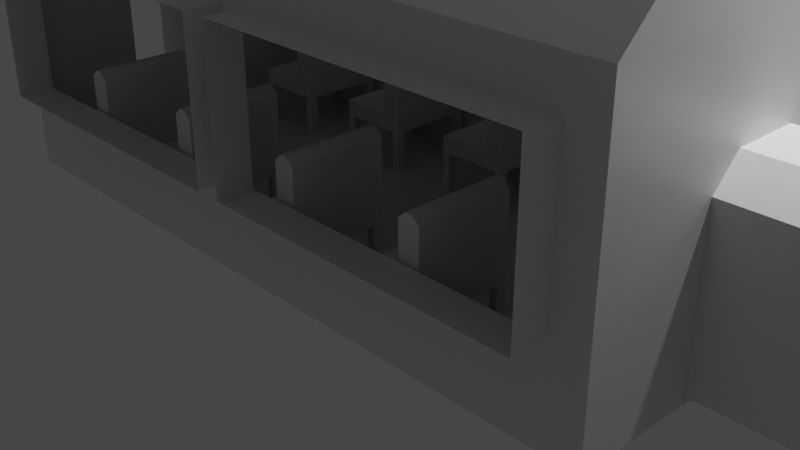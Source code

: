 # Source: train.blend  (saved by Blender 3.2.14; exported with 4.5.12 LTS)
import bpy
from mathutils import Matrix  # noqa: F401  (used for matrix-valued properties, if any)

bpy.ops.wm.read_factory_settings(use_empty=True)
scene = bpy.context.scene
scene.name = 'Scene'

# ---- collections
col_collection = bpy.data.collections.new('Collection'); scene.collection.children.link(col_collection)

# ---- materials (node trees are filled in below, after node groups)
mat_material = bpy.data.materials.new('Material')
mat_material.alpha_threshold = 0.0
mat_material.use_transparent_shadow = False
mat_material.line_color = (0.0, 0.0, 0.0, 1.0)

# ---- material node trees
mat_material.use_nodes = True; mat_material.node_tree.nodes.clear()
_N = mat_material.node_tree.nodes; _L = mat_material.node_tree.links
n0 = _N.new('ShaderNodeOutputMaterial'); n0.name = 'Material Output'; n0.location = (300, 300)
n1 = _N.new('ShaderNodeBsdfPrincipled'); n1.name = 'Principled BSDF'; n1.location = (10, 300)
n1.distribution = 'GGX'
n1.subsurface_method = 'RANDOM_WALK_SKIN'
n1.inputs[2].default_value = 0.4
n1.inputs[3].default_value = 1.45
n1.inputs[27].default_value = (0.0, 0.0, 0.0, 1.0)
n1.inputs[28].default_value = 1.0
_L.new(n1.outputs[0], n0.inputs[0])
n0.is_active_output = True

# ---- world
world_world = bpy.data.worlds.new('World'); scene.world = world_world
world_world.use_nodes = True; world_world.node_tree.nodes.clear()
_N = world_world.node_tree.nodes; _L = world_world.node_tree.links
n0 = _N.new('ShaderNodeOutputWorld'); n0.name = 'World Output'; n0.location = (300, 300)
n1 = _N.new('ShaderNodeBackground'); n1.name = 'Background'; n1.location = (10, 300)
n1.inputs[0].default_value = (0.05088, 0.05088, 0.05088, 1.0)
_L.new(n1.outputs[0], n0.inputs[0])
n0.is_active_output = True
world_world.color = (0.05088, 0.05088, 0.05088)
world_world.use_sun_shadow = False
world_world.sun_shadow_jitter_overblur = 0.0

# ---- cameras
cam_camera = bpy.data.cameras.new('Camera')
cam_camera.clip_end = 100.0
cam_camera.ortho_scale = 7.314

# ---- lights
light_light = bpy.data.lights.new('Light', 'POINT')
light_light.transmission_factor = 0.0
light_light.energy = 1000.0
light_light.shadow_soft_size = 0.1
light_light.shadow_maximum_resolution = 0.006
light_light.use_absolute_resolution = True

# ---- meshes
me_cube = bpy.data.meshes.new('Cube')
me_cube.from_pydata([(3.798, 1.869, 0.005383), (3.798, -1.869, 0.005383), (-3.801, 1.869, 0.005383), (-3.801, -1.869, 0.005383), (3.798, 1.869, 0.9674), (-3.801, -1.869, 0.9674), (3.798, -1.869, 0.9674), (-3.801, 1.869, 0.9674), (-3.801, -1.869, 2.553), (3.798, 1.869, 2.553), (3.798, -1.869, 2.553), (-3.801, 1.869, 2.553), (-3.421, 1.869, 0.005383), (-3.421, -1.869, 0.005383), (-3.421, 1.869, 0.9674), (-3.421, -1.869, 0.9674), (-3.421, 1.869, 2.553), (-3.421, -1.869, 2.553), (3.437, -1.869, 0.005383), (3.437, 1.869, 0.9674), (3.437, 1.869, 2.553), (3.437, 1.869, 0.005383), (3.437, -1.869, 0.9674), (3.437, -1.869, 2.553), (0.1466, 1.869, 0.005383), (-0.1311, 1.869, 0.005383), (0.1466, -1.869, 0.9674), (-0.1311, -1.869, 0.9674), (0.1466, -1.869, 2.553), (-0.1311, -1.869, 2.553), (-0.1311, -1.869, 0.005383), (0.1466, -1.869, 0.005383), (-0.1311, 1.869, 0.9674), (0.1466, 1.869, 0.9674), (-0.1311, 1.869, 2.553), (0.1466, 1.869, 2.553), (-0.1311, -2.245, 0.9674), (-3.421, -2.245, 0.9674), (-0.1311, -2.245, 2.553), (-3.421, -2.245, 2.553), (-3.421, 2.245, 2.553), (-3.421, 2.245, 0.9674), (0.1466, 2.245, 0.9674), (3.437, 2.245, 0.9674), (0.1466, 2.245, 2.553), (3.437, 2.245, 2.553), (3.437, -2.245, 2.553), (3.437, -2.245, 0.9674), (0.1466, -2.245, 0.9674), (0.1466, -2.245, 2.553), (-0.1311, 2.245, 0.9674), (-0.1311, 2.245, 2.553), (-3.801, 0.623, 0.005383), (-3.801, -0.623, 0.005383), (3.798, 0.623, 3.506), (3.798, -0.623, 3.506), (-3.801, -0.623, 3.506), (-3.801, 0.623, 3.506), (3.798, -0.623, 0.005383), (3.798, 0.623, 0.005383), (3.798, 0.623, 0.9674), (3.798, -0.623, 0.9674), (-3.801, -0.623, 0.9674), (-3.801, 0.623, 0.9674), (3.798, 0.623, 2.553), (3.798, -0.623, 2.553), (-3.801, -0.623, 2.553), (-3.801, 0.623, 2.553), (-3.421, 0.623, 0.005383), (-3.421, -0.623, 0.005383), (-3.421, 0.623, 3.506), (-3.421, -0.623, 3.506), (3.437, 0.623, 3.506), (3.437, -0.623, 3.506), (3.437, 0.623, 0.005383), (3.437, -0.623, 0.005383), (-0.1311, 0.623, 0.005383), (-0.1311, -0.623, 0.005383), (0.1466, 0.623, 0.005383), (0.1466, -0.623, 0.005383), (0.1466, 0.623, 3.506), (0.1466, -0.623, 3.506), (-0.1311, 0.623, 3.506), (-0.1311, -0.623, 3.506), (3.798, 1.869, 2.017), (3.798, -1.869, 2.017), (-3.801, 1.869, 2.017), (-3.801, -1.869, 2.017), (-3.421, -1.869, 2.017), (-3.421, 1.869, 2.017), (3.437, -1.869, 2.017), (3.437, 1.869, 2.017), (-0.1311, 1.869, 2.017), (0.1466, 1.869, 2.017), (0.1466, -1.869, 2.017), (-0.1311, -1.869, 2.017), (-3.421, -2.245, 2.017), (-3.421, 2.245, 2.017), (3.437, -2.245, 2.017), (3.437, 2.245, 2.017), (-0.1311, 2.245, 2.017), (0.1466, 2.245, 2.017), (0.1466, -2.245, 2.017), (-0.1311, -2.245, 2.017), (-5.242, 0.623, 0.07421), (-5.242, -0.623, 0.07421), (5.238, -0.623, 0.07421), (5.238, 0.623, 0.07421), (5.238, 0.623, 0.9674), (5.238, -0.623, 0.9674), (-5.242, -0.623, 0.9674), (-5.242, 0.623, 0.9674), (-3.801, -0.623, 1.733), (-3.801, -0.3399, 2.017), (-3.801, -0.623, 2.3), (-3.801, -0.9061, 2.017), (-3.801, 0.3399, 2.017), (-3.801, 0.623, 1.733), (-3.801, 0.9061, 2.017), (-3.801, 0.623, 2.3), (3.798, 0.623, 1.733), (3.798, 0.3399, 2.017), (3.798, 0.623, 2.3), (3.798, 0.9061, 2.017), (3.798, -0.3399, 2.017), (3.798, -0.623, 1.733), (3.798, -0.9061, 2.017), (3.798, -0.623, 2.3), (-5.242, -0.3399, 2.017), (-5.242, -0.623, 1.733), (-5.242, 0.623, 1.733), (-5.242, 0.3399, 2.017), (5.238, 0.3399, 2.017), (5.238, 0.623, 1.733), (5.238, -0.623, 1.733), (5.238, -0.3399, 2.017), (3.798, 1.325, 3.506), (3.798, 1.869, 2.962), (3.798, -1.869, 2.962), (3.798, -1.325, 3.506), (-3.801, 1.869, 2.962), (-3.801, 1.325, 3.506), (-3.801, -1.325, 3.506), (-3.801, -1.869, 2.962), (-3.421, -1.325, 3.506), (-3.421, -1.869, 2.962), (-3.421, 1.869, 2.962), (-3.421, 1.325, 3.506), (3.437, 1.325, 3.506), (3.437, 1.869, 2.962), (3.437, -1.869, 2.962), (3.437, -1.325, 3.506), (0.1466, -1.869, 2.962), (0.1466, -1.325, 3.506), (-0.1311, -1.325, 3.506), (-0.1311, -1.869, 2.962), (-0.1311, 1.869, 2.962), (-0.1311, 1.325, 3.506), (0.1466, 1.325, 3.506), (0.1466, 1.869, 2.962), (3.87, -0.623, 0.9674), (3.87, 0.623, 0.07421), (3.87, 0.623, 0.9674), (3.87, -0.623, 0.07421), (3.87, -0.3399, 2.017), (3.87, -0.623, 1.733), (3.87, 0.623, 1.733), (3.87, 0.3399, 2.017), (-3.873, 0.623, 0.9674), (-3.873, 0.623, 0.07421), (-3.873, -0.623, 0.9674), (-3.873, -0.623, 0.07421), (-3.873, -0.3399, 2.017), (-3.873, -0.623, 1.733), (-3.873, 0.3399, 2.017), (-3.873, 0.623, 1.733)], [], [(83, 154, 144, 71), (71, 144, 142, 56), (11, 16, 146, 140), (75, 18, 1, 58), (10, 23, 150, 138), (9, 64, 54, 136, 137), (21, 0, 4, 19), (58, 1, 6, 61), (52, 2, 7, 63), (13, 3, 5, 15), (91, 84, 9, 20), (168, 175, 130, 111), (88, 87, 8, 17), (20, 35, 44, 45), (86, 89, 16, 11), (30, 13, 15, 27), (2, 12, 14, 7), (8, 66, 56, 142, 143), (53, 3, 13, 69), (16, 34, 156, 146), (29, 17, 145, 155), (65, 10, 138, 139, 55), (147, 70, 57, 141), (1, 18, 22, 6), (85, 90, 23, 10), (95, 27, 36, 103), (24, 21, 19, 33), (73, 151, 153, 81), (79, 31, 18, 75), (69, 13, 30, 77), (77, 30, 31, 79), (157, 82, 70, 147), (12, 25, 32, 14), (25, 24, 33, 32), (33, 19, 43, 42), (92, 93, 35, 34), (23, 28, 152, 150), (158, 80, 82, 157), (28, 29, 155, 152), (81, 153, 154, 83), (18, 31, 26, 22), (31, 30, 27, 26), (93, 33, 42, 101), (94, 95, 29, 28), (90, 22, 47, 98), (27, 15, 37, 36), (91, 20, 45, 99), (22, 26, 48, 47), (17, 29, 38, 39), (14, 32, 50, 41), (88, 17, 39, 96), (28, 23, 46, 49), (89, 14, 41, 97), (34, 16, 40, 51), (92, 34, 51, 100), (94, 28, 49, 102), (34, 35, 159, 156), (80, 81, 83, 82), (35, 20, 149, 159), (72, 73, 81, 80), (25, 76, 78, 24), (76, 77, 79, 78), (12, 68, 76, 25), (68, 69, 77, 76), (24, 78, 74, 21), (78, 79, 75, 74), (20, 9, 137, 149), (54, 55, 73, 72), (148, 72, 80, 158), (82, 83, 71, 70), (2, 52, 68, 12), (52, 53, 69, 68), (173, 170, 110, 129), (5, 62, 112, 115, 87), (166, 162, 108, 133), (4, 60, 120, 123, 84), (3, 53, 62, 5), (84, 123, 122, 64, 9), (0, 59, 60, 4), (119, 118, 86, 11, 67), (55, 139, 151, 73), (64, 65, 55, 54), (21, 74, 59, 0), (74, 75, 58, 59), (17, 8, 143, 145), (66, 67, 57, 56), (67, 11, 140, 141, 57), (70, 71, 56, 57), (169, 168, 111, 104), (164, 167, 132, 135), (61, 6, 85, 126, 125), (174, 172, 128, 131), (26, 94, 102, 48), (32, 92, 100, 50), (16, 89, 97, 40), (15, 88, 96, 37), (19, 91, 99, 43), (23, 90, 98, 46), (26, 27, 95, 94), (35, 93, 101, 44), (32, 33, 93, 92), (29, 95, 103, 38), (6, 22, 90, 85), (7, 14, 89, 86), (15, 5, 87, 88), (122, 121, 124, 127, 65, 64), (127, 126, 85, 10, 65), (19, 4, 84, 91), (162, 161, 107, 108), (63, 7, 86, 118, 117), (161, 163, 106, 107), (163, 160, 109, 106), (160, 165, 134, 109), (170, 171, 105, 110), (171, 169, 104, 105), (87, 115, 114, 66, 8), (112, 113, 114, 115), (116, 117, 118, 119), (120, 121, 122, 123), (124, 125, 126, 127), (164, 135, 134, 165), (172, 113, 112, 173), (166, 133, 132, 167), (174, 131, 130, 175), (114, 113, 116, 119, 67, 66), (145, 143, 142, 144), (149, 137, 136, 148), (155, 145, 144, 154), (140, 146, 147, 141), (159, 149, 148, 158), (138, 150, 151, 139), (150, 152, 153, 151), (152, 155, 154, 153), (146, 156, 157, 147), (156, 159, 158, 157), (136, 54, 72, 148), (120, 166, 167, 121), (124, 164, 165, 125), (61, 125, 165, 160), (58, 61, 160, 163), (59, 58, 163, 161), (60, 59, 161, 162), (124, 121, 167, 164), (120, 60, 162, 166), (116, 174, 175, 117), (128, 172, 173, 129), (53, 52, 169, 171), (62, 53, 171, 170), (116, 113, 172, 174), (52, 63, 168, 169), (112, 62, 170, 173), (63, 117, 175, 168)])
_uv = me_cube.uv_layers.new(name='UVMap')
_uv.uv.foreach_set('vector', [0.7873, 0.6667, 0.7873, 0.7136, 0.8625, 0.7136, 0.8625, 0.6667, 0.8625, 0.6667, 0.8625, 0.7136, 0.875, 0.7136, 0.875, 0.6667, 0.6067, 0.25, 0.6067, 0.2625, 0.6146, 0.2625, 0.6146, 0.25, 0.3631, 0.6667, 0.3631, 0.75, 0.375, 0.75, 0.375, 0.6667, 0.6067, 0.75, 0.6067, 0.7619, 0.6146, 0.7619, 0.6146, 0.75, 0.6067, 0.5, 0.6067, 0.5833, 0.625, 0.5833, 0.625, 0.5364, 0.6146, 0.5, 0.375, 0.4881, 0.375, 0.5, 0.4625, 0.5, 0.4625, 0.4881, 0.375, 0.6667, 0.375, 0.75, 0.4625, 0.75, 0.4625, 0.6667, 0.375, 0.1667, 0.375, 0.25, 0.4625, 0.25, 0.4625, 0.1667, 0.375, 0.9875, 0.375, 1.0, 0.4625, 1.0, 0.4625, 0.9875, 0.5579, 0.4881, 0.5579, 0.5, 0.6067, 0.5, 0.6067, 0.4881, 0.4625, 0.1667, 0.5322, 0.1667, 0.5322, 0.1667, 0.4625, 0.1667, 0.5579, 0.9875, 0.5579, 1.0, 0.6067, 1.0, 0.6067, 0.9875, 0.6067, 0.4881, 0.6067, 0.4129, 0.6067, 0.4129, 0.6067, 0.4881, 0.5579, 0.25, 0.5579, 0.2625, 0.6067, 0.2625, 0.6067, 0.25, 0.375, 0.9123, 0.375, 0.9875, 0.4625, 0.9875, 0.4625, 0.9123, 0.375, 0.25, 0.375, 0.2625, 0.4625, 0.2625, 0.4625, 0.25, 0.6067, 0.0, 0.6067, 0.08333, 0.625, 0.08333, 0.625, 0.03639, 0.6146, 0.0, 0.125, 0.6667, 0.125, 0.75, 0.1375, 0.75, 0.1375, 0.6667, 0.6067, 0.2625, 0.6067, 0.3377, 0.6146, 0.3377, 0.6146, 0.2625, 0.6067, 0.9123, 0.6067, 0.9875, 0.6146, 0.9875, 0.6146, 0.9123, 0.6067, 0.6667, 0.6067, 0.75, 0.6146, 0.75, 0.625, 0.7136, 0.625, 0.6667, 0.8625, 0.5364, 0.8625, 0.5833, 0.875, 0.5833, 0.875, 0.5364, 0.375, 0.75, 0.375, 0.7619, 0.4625, 0.7619, 0.4625, 0.75, 0.5579, 0.75, 0.5579, 0.7619, 0.6067, 0.7619, 0.6067, 0.75, 0.5579, 0.9123, 0.4625, 0.9123, 0.4625, 0.9123, 0.5579, 0.9123, 0.375, 0.4129, 0.375, 0.4881, 0.4625, 0.4881, 0.4625, 0.4129, 0.6369, 0.6667, 0.6369, 0.7136, 0.7121, 0.7136, 0.7121, 0.6667, 0.2879, 0.6667, 0.2879, 0.75, 0.3631, 0.75, 0.3631, 0.6667, 0.1375, 0.6667, 0.1375, 0.75, 0.2127, 0.75, 0.2127, 0.6667, 0.2127, 0.6667, 0.2127, 0.75, 0.2879, 0.75, 0.2879, 0.6667, 0.7873, 0.5364, 0.7873, 0.5833, 0.8625, 0.5833, 0.8625, 0.5364, 0.375, 0.2625, 0.375, 0.3377, 0.4625, 0.3377, 0.4625, 0.2625, 0.375, 0.3377, 0.375, 0.4129, 0.4625, 0.4129, 0.4625, 0.3377, 0.4625, 0.4129, 0.4625, 0.4881, 0.4625, 0.4881, 0.4625, 0.4129, 0.5579, 0.3377, 0.5579, 0.4129, 0.6067, 0.4129, 0.6067, 0.3377, 0.6067, 0.7619, 0.6067, 0.8371, 0.6146, 0.8371, 0.6146, 0.7619, 0.7121, 0.5364, 0.7121, 0.5833, 0.7873, 0.5833, 0.7873, 0.5364, 0.6067, 0.8371, 0.6067, 0.9123, 0.6146, 0.9123, 0.6146, 0.8371, 0.7121, 0.6667, 0.7121, 0.7136, 0.7873, 0.7136, 0.7873, 0.6667, 0.375, 0.7619, 0.375, 0.8371, 0.4625, 0.8371, 0.4625, 0.7619, 0.375, 0.8371, 0.375, 0.9123, 0.4625, 0.9123, 0.4625, 0.8371, 0.5579, 0.4129, 0.4625, 0.4129, 0.4625, 0.4129, 0.5579, 0.4129, 0.5579, 0.8371, 0.5579, 0.9123, 0.6067, 0.9123, 0.6067, 0.8371, 0.5579, 0.7619, 0.4625, 0.7619, 0.4625, 0.7619, 0.5579, 0.7619, 0.4625, 0.9123, 0.4625, 0.9875, 0.4625, 0.9875, 0.4625, 0.9123, 0.5579, 0.4881, 0.6067, 0.4881, 0.6067, 0.4881, 0.5579, 0.4881, 0.4625, 0.7619, 0.4625, 0.8371, 0.4625, 0.8371, 0.4625, 0.7619, 0.6067, 0.9875, 0.6067, 0.9123, 0.6067, 0.9123, 0.6067, 0.9875, 0.4625, 0.2625, 0.4625, 0.3377, 0.4625, 0.3377, 0.4625, 0.2625, 0.5579, 0.9875, 0.6067, 0.9875, 0.6067, 0.9875, 0.5579, 0.9875, 0.6067, 0.8371, 0.6067, 0.7619, 0.6067, 0.7619, 0.6067, 0.8371, 0.5579, 0.2625, 0.4625, 0.2625, 0.4625, 0.2625, 0.5579, 0.2625, 0.6067, 0.3377, 0.6067, 0.2625, 0.6067, 0.2625, 0.6067, 0.3377, 0.5579, 0.3377, 0.6067, 0.3377, 0.6067, 0.3377, 0.5579, 0.3377, 0.5579, 0.8371, 0.6067, 0.8371, 0.6067, 0.8371, 0.5579, 0.8371, 0.6067, 0.3377, 0.6067, 0.4129, 0.6146, 0.4129, 0.6146, 0.3377, 0.7121, 0.5833, 0.7121, 0.6667, 0.7873, 0.6667, 0.7873, 0.5833, 0.6067, 0.4129, 0.6067, 0.4881, 0.6146, 0.4881, 0.6146, 0.4129, 0.6369, 0.5833, 0.6369, 0.6667, 0.7121, 0.6667, 0.7121, 0.5833, 0.2127, 0.5, 0.2127, 0.5833, 0.2879, 0.5833, 0.2879, 0.5, 0.2127, 0.5833, 0.2127, 0.6667, 0.2879, 0.6667, 0.2879, 0.5833, 0.1375, 0.5, 0.1375, 0.5833, 0.2127, 0.5833, 0.2127, 0.5, 0.1375, 0.5833, 0.1375, 0.6667, 0.2127, 0.6667, 0.2127, 0.5833, 0.2879, 0.5, 0.2879, 0.5833, 0.3631, 0.5833, 0.3631, 0.5, 0.2879, 0.5833, 0.2879, 0.6667, 0.3631, 0.6667, 0.3631, 0.5833, 0.6067, 0.4881, 0.6067, 0.5, 0.6146, 0.5, 0.6146, 0.4881, 0.625, 0.5833, 0.625, 0.6667, 0.6369, 0.6667, 0.6369, 0.5833, 0.6369, 0.5364, 0.6369, 0.5833, 0.7121, 0.5833, 0.7121, 0.5364, 0.7873, 0.5833, 0.7873, 0.6667, 0.8625, 0.6667, 0.8625, 0.5833, 0.125, 0.5, 0.125, 0.5833, 0.1375, 0.5833, 0.1375, 0.5, 0.125, 0.5833, 0.125, 0.6667, 0.1375, 0.6667, 0.1375, 0.5833, 0.5322, 0.08333, 0.4625, 0.08333, 0.4625, 0.08333, 0.5322, 0.08333, 0.4625, 0.0, 0.4625, 0.08333, 0.5322, 0.08333, 0.5579, 0.0644, 0.5579, 0.0, 0.5322, 0.5833, 0.4625, 0.5833, 0.4625, 0.5833, 0.5322, 0.5833, 0.4625, 0.5, 0.4625, 0.5833, 0.5322, 0.5833, 0.5579, 0.5644, 0.5579, 0.5, 0.375, 0.0, 0.375, 0.08333, 0.4625, 0.08333, 0.4625, 0.0, 0.5579, 0.5, 0.5579, 0.5644, 0.5837, 0.5833, 0.6067, 0.5833, 0.6067, 0.5, 0.375, 0.5, 0.375, 0.5833, 0.4625, 0.5833, 0.4625, 0.5, 0.5837, 0.1667, 0.5579, 0.1856, 0.5579, 0.25, 0.6067, 0.25, 0.6067, 0.1667, 0.625, 0.6667, 0.625, 0.7136, 0.6369, 0.7136, 0.6369, 0.6667, 0.6067, 0.5833, 0.6067, 0.6667, 0.625, 0.6667, 0.625, 0.5833, 0.3631, 0.5, 0.3631, 0.5833, 0.375, 0.5833, 0.375, 0.5, 0.3631, 0.5833, 0.3631, 0.6667, 0.375, 0.6667, 0.375, 0.5833, 0.6067, 0.9875, 0.6067, 1.0, 0.6146, 1.0, 0.6146, 0.9875, 0.6067, 0.08333, 0.6067, 0.1667, 0.625, 0.1667, 0.625, 0.08333, 0.6067, 0.1667, 0.6067, 0.25, 0.6146, 0.25, 0.625, 0.2136, 0.625, 0.1667, 0.8625, 0.5833, 0.8625, 0.6667, 0.875, 0.6667, 0.875, 0.5833, 0.375, 0.1667, 0.4625, 0.1667, 0.4625, 0.1667, 0.375, 0.1667, 0.5579, 0.6477, 0.5579, 0.6023, 0.5579, 0.6023, 0.5579, 0.6477, 0.4625, 0.6667, 0.4625, 0.75, 0.5579, 0.75, 0.5579, 0.6856, 0.5322, 0.6667, 0.5579, 0.1477, 0.5579, 0.1023, 0.5579, 0.1023, 0.5579, 0.1477, 0.4625, 0.8371, 0.5579, 0.8371, 0.5579, 0.8371, 0.4625, 0.8371, 0.4625, 0.3377, 0.5579, 0.3377, 0.5579, 0.3377, 0.4625, 0.3377, 0.6067, 0.2625, 0.5579, 0.2625, 0.5579, 0.2625, 0.6067, 0.2625, 0.4625, 0.9875, 0.5579, 0.9875, 0.5579, 0.9875, 0.4625, 0.9875, 0.4625, 0.4881, 0.5579, 0.4881, 0.5579, 0.4881, 0.4625, 0.4881, 0.6067, 0.7619, 0.5579, 0.7619, 0.5579, 0.7619, 0.6067, 0.7619, 0.4625, 0.8371, 0.4625, 0.9123, 0.5579, 0.9123, 0.5579, 0.8371, 0.6067, 0.4129, 0.5579, 0.4129, 0.5579, 0.4129, 0.6067, 0.4129, 0.4625, 0.3377, 0.4625, 0.4129, 0.5579, 0.4129, 0.5579, 0.3377, 0.6067, 0.9123, 0.5579, 0.9123, 0.5579, 0.9123, 0.6067, 0.9123, 0.4625, 0.75, 0.4625, 0.7619, 0.5579, 0.7619, 0.5579, 0.75, 0.4625, 0.25, 0.4625, 0.2625, 0.5579, 0.2625, 0.5579, 0.25, 0.4625, 0.9875, 0.4625, 1.0, 0.5579, 1.0, 0.5579, 0.9875, 0.5837, 0.5833, 0.5579, 0.6023, 0.5579, 0.6477, 0.5837, 0.6667, 0.6067, 0.6667, 0.6067, 0.5833, 0.5837, 0.6667, 0.5579, 0.6856, 0.5579, 0.75, 0.6067, 0.75, 0.6067, 0.6667, 0.4625, 0.4881, 0.4625, 0.5, 0.5579, 0.5, 0.5579, 0.4881, 0.4625, 0.5833, 0.375, 0.5833, 0.375, 0.5833, 0.4625, 0.5833, 0.4625, 0.1667, 0.4625, 0.25, 0.5579, 0.25, 0.5579, 0.1856, 0.5322, 0.1667, 0.375, 0.5833, 0.375, 0.6667, 0.375, 0.6667, 0.375, 0.5833, 0.375, 0.6667, 0.4625, 0.6667, 0.4625, 0.6667, 0.375, 0.6667, 0.4625, 0.6667, 0.5322, 0.6667, 0.5322, 0.6667, 0.4625, 0.6667, 0.4625, 0.08333, 0.375, 0.08333, 0.375, 0.08333, 0.4625, 0.08333, 0.125, 0.6667, 0.125, 0.5833, 0.125, 0.5833, 0.125, 0.6667, 0.5579, 0.0, 0.5579, 0.0644, 0.5837, 0.08333, 0.6067, 0.08333, 0.6067, 0.0, 0.5322, 0.08333, 0.5579, 0.08333, 0.5837, 0.08333, 0.5579, 0.0644, 0.5579, 0.1477, 0.5579, 0.1667, 0.5579, 0.1856, 0.5837, 0.1667, 0.5322, 0.5833, 0.5579, 0.5833, 0.5837, 0.5833, 0.5579, 0.5644, 0.5579, 0.6477, 0.5579, 0.6667, 0.5579, 0.6856, 0.5837, 0.6667, 0.5579, 0.6477, 0.5579, 0.6477, 0.5322, 0.6667, 0.5322, 0.6667, 0.5579, 0.1023, 0.5579, 0.1023, 0.5322, 0.08333, 0.5322, 0.08333, 0.5322, 0.5833, 0.5322, 0.5833, 0.5579, 0.6023, 0.5579, 0.6023, 0.5579, 0.1477, 0.5579, 0.1477, 0.5322, 0.1667, 0.5322, 0.1667, 0.5837, 0.08333, 0.5579, 0.1023, 0.5579, 0.1477, 0.5837, 0.1667, 0.6067, 0.1667, 0.6067, 0.08333, 0.6146, 0.9875, 0.6146, 1.0, 0.625, 1.0, 0.625, 0.9875, 0.6146, 0.4881, 0.6146, 0.5, 0.625, 0.5, 0.625, 0.4881, 0.6146, 0.9123, 0.6146, 0.9875, 0.625, 0.9875, 0.625, 0.9123, 0.6146, 0.25, 0.6146, 0.2625, 0.625, 0.2625, 0.625, 0.25, 0.6146, 0.4129, 0.6146, 0.4881, 0.625, 0.4881, 0.625, 0.4129, 0.6146, 0.75, 0.6146, 0.7619, 0.625, 0.7619, 0.625, 0.75, 0.6146, 0.7619, 0.6146, 0.8371, 0.625, 0.8371, 0.625, 0.7619, 0.6146, 0.8371, 0.6146, 0.9123, 0.625, 0.9123, 0.625, 0.8371, 0.6146, 0.2625, 0.6146, 0.3377, 0.625, 0.3377, 0.625, 0.2625, 0.6146, 0.3377, 0.6146, 0.4129, 0.625, 0.4129, 0.625, 0.3377, 0.625, 0.5364, 0.625, 0.5833, 0.6369, 0.5833, 0.6369, 0.5364, 0.5322, 0.5833, 0.5322, 0.5833, 0.5579, 0.6023, 0.5579, 0.6023, 0.5579, 0.6477, 0.5579, 0.6477, 0.5322, 0.6667, 0.5322, 0.6667, 0.4625, 0.6667, 0.5322, 0.6667, 0.5322, 0.6667, 0.4625, 0.6667, 0.375, 0.6667, 0.4625, 0.6667, 0.4625, 0.6667, 0.375, 0.6667, 0.375, 0.5833, 0.375, 0.6667, 0.375, 0.6667, 0.375, 0.5833, 0.4625, 0.5833, 0.375, 0.5833, 0.375, 0.5833, 0.4625, 0.5833, 0.5579, 0.6477, 0.5579, 0.6023, 0.5579, 0.6023, 0.5579, 0.6477, 0.5322, 0.5833, 0.4625, 0.5833, 0.4625, 0.5833, 0.5322, 0.5833, 0.5579, 0.1477, 0.5579, 0.1477, 0.5322, 0.1667, 0.5322, 0.1667, 0.5579, 0.1023, 0.5579, 0.1023, 0.5322, 0.08333, 0.5322, 0.08333, 0.125, 0.6667, 0.125, 0.5833, 0.125, 0.5833, 0.125, 0.6667, 0.4625, 0.08333, 0.375, 0.08333, 0.375, 0.08333, 0.4625, 0.08333, 0.5579, 0.1477, 0.5579, 0.1023, 0.5579, 0.1023, 0.5579, 0.1477, 0.375, 0.1667, 0.4625, 0.1667, 0.4625, 0.1667, 0.375, 0.1667, 0.5322, 0.08333, 0.4625, 0.08333, 0.4625, 0.08333, 0.5322, 0.08333, 0.4625, 0.1667, 0.5322, 0.1667, 0.5322, 0.1667, 0.4625, 0.1667])
me_cube.materials.append(mat_material)
me_cube.use_mirror_vertex_groups = False
me_cube.update()
me_cube_001 = bpy.data.meshes.new('Cube.001')
me_cube_001.from_pydata([(2.823, -1.807, 0.006288), (2.823, -1.807, 0.6313), (2.823, -0.802, 0.006288), (2.823, -0.802, 0.6313), (3.409, -1.807, 0.6313), (3.409, -0.802, 0.6313), (3.635, -0.802, 0.6313), (3.635, -0.802, 0.006288), (3.635, -1.807, 0.006288), (3.635, -1.807, 0.6313), (3.409, -0.802, 1.3), (3.409, -1.807, 1.3), (3.635, -0.802, 1.3), (3.635, -1.807, 1.3), (3.485, -0.802, 0.6313), (3.553, -0.802, 0.6313), (3.553, -0.802, 0.006288), (3.553, -1.807, 0.006288), (3.553, -1.807, 0.6313), (3.485, -1.807, 0.6313), (3.485, -0.802, 1.37), (3.553, -0.802, 1.37), (3.553, -1.807, 1.37), (3.485, -1.807, 1.37), (2.823, -0.9054, 0.006288), (2.823, -1.707, 0.006288), (2.823, -1.707, 0.6313), (2.823, -0.9054, 0.6313), (3.409, -0.9054, 0.6313), (3.409, -1.707, 0.6313), (3.635, -1.707, 0.006288), (3.635, -0.9054, 0.006288), (3.635, -0.9054, 0.6313), (3.635, -1.707, 0.6313), (3.409, -0.9054, 1.3), (3.409, -1.707, 1.3), (3.635, -0.9054, 1.3), (3.635, -1.707, 1.3), (3.485, -1.707, 1.37), (3.485, -0.9054, 1.37), (3.553, -1.707, 1.37), (3.553, -0.9054, 1.37), (3.553, -0.9054, 0.006288), (3.553, -1.707, 0.006288), (2.823, -1.807, 0.4496), (2.823, -0.802, 0.4496), (3.409, -0.802, 0.4496), (3.409, -1.807, 0.4496), (3.635, -0.802, 0.4496), (3.635, -1.807, 0.4496), (3.485, -1.807, 0.4496), (3.553, -1.807, 0.4496), (3.485, -0.802, 0.4496), (3.553, -0.802, 0.4496), (3.635, -0.9054, 0.4496), (3.635, -1.707, 0.4496), (2.823, -1.707, 0.4496), (2.823, -0.9054, 0.4496), (2.91, -0.802, 0.006288), (2.91, -0.802, 0.6313), (2.91, -1.807, 0.006288), (2.91, -1.807, 0.6313), (2.91, -0.9054, 0.6313), (2.91, -1.707, 0.6313), (2.91, -0.9054, 0.006288), (2.91, -1.707, 0.006288), (2.91, -1.807, 0.4496), (2.91, -0.802, 0.4496), (3.554, -1.707, 0.4496), (3.554, -0.9054, 0.4496), (2.91, -1.707, 0.4496), (2.91, -0.9054, 0.4496), (3.486, -1.707, 0.4496), (3.486, -0.9054, 0.4496), (3.408, -1.707, 0.4496), (3.408, -0.9054, 0.4496)], [], [(57, 27, 3, 45), (67, 59, 5, 46), (53, 15, 6, 48), (66, 61, 1, 44), (63, 26, 1, 61), (55, 33, 9, 49), (51, 17, 8, 49), (42, 16, 7, 31), (14, 5, 10, 20), (40, 22, 13, 37), (32, 6, 12, 36), (29, 4, 11, 35), (18, 9, 13, 22), (4, 19, 23, 11), (19, 18, 22, 23), (35, 11, 23, 38), (38, 23, 22, 40), (6, 15, 21, 12), (15, 14, 20, 21), (46, 5, 14, 52), (52, 14, 15, 53), (20, 39, 41, 21), (39, 38, 40, 41), (10, 34, 39, 20), (34, 35, 38, 39), (5, 28, 34, 10), (28, 29, 35, 34), (9, 33, 37, 13), (33, 32, 36, 37), (21, 41, 36, 12), (41, 40, 37, 36), (17, 43, 30, 8), (48, 6, 32, 54), (54, 32, 33, 55), (59, 3, 27, 62), (62, 27, 26, 63), (44, 1, 26, 56), (56, 26, 27, 57), (0, 44, 56, 25), (7, 48, 54, 31), (19, 50, 51, 18), (4, 47, 50, 19), (18, 51, 49, 9), (30, 55, 49, 8), (60, 66, 44, 0), (16, 53, 48, 7), (24, 57, 45, 2), (2, 45, 67, 58), (2, 58, 64, 24), (28, 62, 63, 29), (5, 59, 62, 28), (29, 63, 61, 4), (25, 65, 60, 0), (47, 4, 61, 66), (45, 3, 59, 67), (68, 69, 54, 55), (72, 73, 69, 68), (56, 57, 71, 70), (65, 25, 56, 70), (66, 60, 65, 70), (17, 51, 68, 43), (30, 43, 68, 55), (31, 54, 69, 42), (53, 16, 42, 69), (58, 67, 71, 64), (64, 71, 57, 24), (74, 75, 73, 72), (70, 71, 75, 74), (53, 69, 73, 52), (52, 73, 75, 46), (46, 75, 71, 67), (47, 66, 70, 74), (50, 47, 74, 72), (51, 50, 72, 68)])
_uv = me_cube_001.uv_layers.new(name='UVMap')
_uv.uv.foreach_set('vector', [0.581, 0.1667, 0.625, 0.1667, 0.625, 0.25, 0.581, 0.25, 0.581, 0.375, 0.625, 0.375, 0.625, 0.5, 0.581, 0.5, 0.581, 0.5, 0.625, 0.5, 0.625, 0.5, 0.581, 0.5, 0.581, 0.875, 0.625, 0.875, 0.625, 1.0, 0.581, 1.0, 0.75, 0.6667, 0.875, 0.6667, 0.875, 0.75, 0.75, 0.75, 0.581, 0.6667, 0.625, 0.6667, 0.625, 0.75, 0.581, 0.75, 0.581, 0.75, 0.375, 0.75, 0.375, 0.75, 0.581, 0.75, 0.375, 0.5833, 0.375, 0.5, 0.375, 0.5, 0.375, 0.5833, 0.625, 0.5, 0.625, 0.5, 0.625, 0.5, 0.625, 0.5, 0.625, 0.6667, 0.625, 0.75, 0.625, 0.75, 0.625, 0.6667, 0.625, 0.5833, 0.625, 0.5, 0.625, 0.5, 0.625, 0.5833, 0.625, 0.6667, 0.625, 0.75, 0.625, 0.75, 0.625, 0.6667, 0.625, 0.75, 0.625, 0.75, 0.625, 0.75, 0.625, 0.75, 0.625, 0.75, 0.625, 0.75, 0.625, 0.75, 0.625, 0.75, 0.625, 0.75, 0.625, 0.75, 0.625, 0.75, 0.625, 0.75, 0.625, 0.6667, 0.625, 0.75, 0.625, 0.75, 0.625, 0.6667, 0.625, 0.6667, 0.625, 0.75, 0.625, 0.75, 0.625, 0.6667, 0.625, 0.5, 0.625, 0.5, 0.625, 0.5, 0.625, 0.5, 0.625, 0.5, 0.625, 0.5, 0.625, 0.5, 0.625, 0.5, 0.581, 0.5, 0.625, 0.5, 0.625, 0.5, 0.581, 0.5, 0.581, 0.5, 0.625, 0.5, 0.625, 0.5, 0.581, 0.5, 0.625, 0.5, 0.625, 0.5833, 0.625, 0.5833, 0.625, 0.5, 0.625, 0.5833, 0.625, 0.6667, 0.625, 0.6667, 0.625, 0.5833, 0.625, 0.5, 0.625, 0.5833, 0.625, 0.5833, 0.625, 0.5, 0.625, 0.5833, 0.625, 0.6667, 0.625, 0.6667, 0.625, 0.5833, 0.625, 0.5, 0.625, 0.5833, 0.625, 0.5833, 0.625, 0.5, 0.625, 0.5833, 0.625, 0.6667, 0.625, 0.6667, 0.625, 0.5833, 0.625, 0.75, 0.625, 0.6667, 0.625, 0.6667, 0.625, 0.75, 0.625, 0.6667, 0.625, 0.5833, 0.625, 0.5833, 0.625, 0.6667, 0.625, 0.5, 0.625, 0.5833, 0.625, 0.5833, 0.625, 0.5, 0.625, 0.5833, 0.625, 0.6667, 0.625, 0.6667, 0.625, 0.5833, 0.375, 0.75, 0.375, 0.6667, 0.375, 0.6667, 0.375, 0.75, 0.581, 0.5, 0.625, 0.5, 0.625, 0.5833, 0.581, 0.5833, 0.581, 0.5833, 0.625, 0.5833, 0.625, 0.6667, 0.581, 0.6667, 0.75, 0.5, 0.875, 0.5, 0.875, 0.5833, 0.75, 0.5833, 0.75, 0.5833, 0.875, 0.5833, 0.875, 0.6667, 0.75, 0.6667, 0.581, 0.0, 0.625, 0.0, 0.625, 0.08333, 0.581, 0.08333, 0.581, 0.08333, 0.625, 0.08333, 0.625, 0.1667, 0.581, 0.1667, 0.375, 0.0, 0.581, 0.0, 0.581, 0.08333, 0.375, 0.08333, 0.375, 0.5, 0.581, 0.5, 0.581, 0.5833, 0.375, 0.5833, 0.625, 0.75, 0.581, 0.75, 0.581, 0.75, 0.625, 0.75, 0.625, 0.75, 0.581, 0.75, 0.581, 0.75, 0.625, 0.75, 0.625, 0.75, 0.581, 0.75, 0.581, 0.75, 0.625, 0.75, 0.375, 0.6667, 0.581, 0.6667, 0.581, 0.75, 0.375, 0.75, 0.375, 0.875, 0.581, 0.875, 0.581, 1.0, 0.375, 1.0, 0.375, 0.5, 0.581, 0.5, 0.581, 0.5, 0.375, 0.5, 0.375, 0.1667, 0.581, 0.1667, 0.581, 0.25, 0.375, 0.25, 0.375, 0.25, 0.581, 0.25, 0.581, 0.375, 0.375, 0.375, 0.125, 0.5, 0.25, 0.5, 0.25, 0.5833, 0.125, 0.5833, 0.625, 0.5833, 0.75, 0.5833, 0.75, 0.6667, 0.625, 0.6667, 0.625, 0.5, 0.75, 0.5, 0.75, 0.5833, 0.625, 0.5833, 0.625, 0.6667, 0.75, 0.6667, 0.75, 0.75, 0.625, 0.75, 0.125, 0.6667, 0.25, 0.6667, 0.25, 0.75, 0.125, 0.75, 0.581, 0.75, 0.625, 0.75, 0.625, 0.875, 0.581, 0.875, 0.581, 0.25, 0.625, 0.25, 0.625, 0.375, 0.581, 0.375, 0.581, 0.6083, 0.581, 0.5417, 0.581, 0.5833, 0.581, 0.6667, 0.581, 0.5598, 0.581, 0.507, 0.581, 0.5417, 0.581, 0.6083, 0.581, 0.08333, 0.581, 0.1667, 0.581, 0.2113, 0.581, 0.1458, 0.25, 0.6667, 0.375, 0.08333, 0.581, 0.08333, 0.581, 0.1458, 0.581, 0.875, 0.25, 0.75, 0.25, 0.6667, 0.581, 0.1458, 0.375, 0.75, 0.581, 0.75, 0.0, 0.0, 0.375, 0.6667, 0.375, 0.6667, 0.375, 0.6667, 0.581, 0.6083, 0.581, 0.6667, 0.375, 0.5833, 0.581, 0.5833, 0.581, 0.5417, 0.375, 0.5833, 0.581, 0.5, 0.375, 0.5, 0.375, 0.5833, 0.581, 0.5417, 0.25, 0.5, 0.581, 0.375, 0.0, 0.0, 0.25, 0.5833, 0.25, 0.5833, 0.0, 0.0, 0.581, 0.1667, 0.375, 0.1667, 0.581, 0.5039, 0.581, 0.4671, 0.581, 0.507, 0.581, 0.5598, 0.581, 0.1458, 0.581, 0.2113, 0.581, 0.4671, 0.581, 0.5039, 0.581, 0.5, 0.581, 0.5417, 0.581, 0.507, 0.581, 0.5, 0.581, 0.5, 0.581, 0.507, 0.581, 0.4671, 0.581, 0.5, 0.581, 0.5, 0.581, 0.4671, 0.581, 0.2113, 0.581, 0.375, 0.581, 0.75, 0.581, 0.875, 0.581, 0.1458, 0.581, 0.5039, 0.581, 0.75, 0.581, 0.75, 0.581, 0.5039, 0.581, 0.5598, 0.581, 0.75, 0.581, 0.75, 0.581, 0.5598, 0.0, 0.0])
me_cube_001.update()

# ---- objects
ob_cube = bpy.data.objects.new('Cube', me_cube)
ob_light = bpy.data.objects.new('Light', light_light)
ob_camera = bpy.data.objects.new('Camera', cam_camera)
ob_seats = bpy.data.objects.new('seats', me_cube_001)

# ---- transforms, parenting, visibility, modifiers, constraints
ob_cube.location = (0.0, 0.0, 0.0)
ob_cube.lock_rotations_4d = False
ob_cube.empty_display_type = 'ARROWS'
ob_cube.lineart.crease_threshold = 0.0
ob_light.location = (4.076, 1.005, 5.904)
ob_light.rotation_euler = (0.6503, 0.05522, 1.866)
ob_light.lock_rotations_4d = False
ob_light.empty_display_type = 'ARROWS'
ob_light.color = (0.0, 0.0, 0.0, 0.0)
ob_light.lineart.crease_threshold = 0.0
ob_camera.location = (7.359, -6.926, 4.958)
ob_camera.rotation_euler = (1.109, 0.0, 0.8149)
ob_camera.lock_rotations_4d = False
ob_camera.empty_display_type = 'ARROWS'
ob_camera.color = (0.0, 0.0, 0.0, 0.0)
ob_camera.display_type = 'WIRE'
ob_camera.lineart.crease_threshold = 0.0
ob_seats.location = (0.0, 0.0, 0.0)
_m = ob_seats.modifiers.new('Array', 'ARRAY')
_m.count = 5
_m.relative_offset_displace = (-1.85, 0.0, 0.0)
_m = ob_seats.modifiers.new('Array.001', 'ARRAY')
_m.relative_offset_displace = (0.0, 2.6, 0.0)

# ---- collection membership
col_collection.objects.link(ob_cube)
col_collection.objects.link(ob_light)
col_collection.objects.link(ob_camera)
col_collection.objects.link(ob_seats)

# ---- scene / render settings (as saved in the file)
scene.camera = ob_camera
scene.frame_start = 1; scene.frame_end = 250; scene.frame_set(1)
scene.render.engine = 'BLENDER_EEVEE_NEXT'
scene.cycles.sampling_pattern = 'TABULATED_SOBOL'
scene.cycles.use_light_tree = False
scene.view_settings.view_transform = 'Filmic'
bpy.context.view_layer.update()
